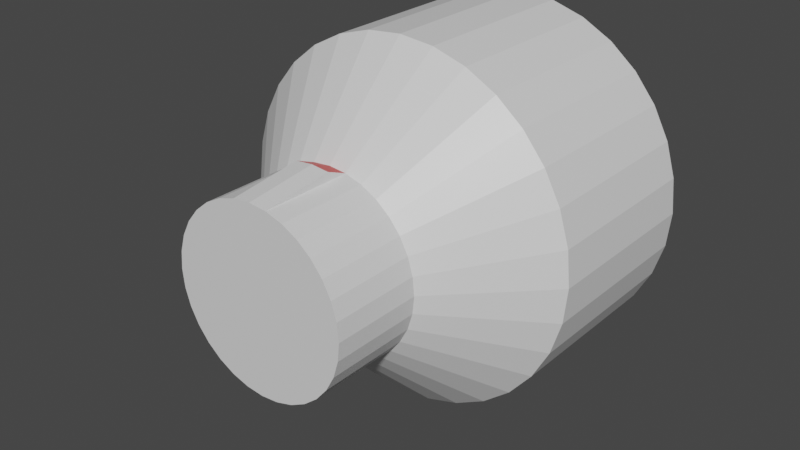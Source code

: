 # Source: Temporary_Emitter.blend  (saved by Blender 2.80.75; exported with 4.5.12 LTS)
import bpy
from mathutils import Matrix  # noqa: F401  (used for matrix-valued properties, if any)

bpy.ops.wm.read_factory_settings(use_empty=True)
scene = bpy.context.scene
scene.name = 'Scene'

# ---- collections
col_collection = bpy.data.collections.new('Collection'); scene.collection.children.link(col_collection)

# ---- materials (node trees are filled in below, after node groups)
mat_body = bpy.data.materials.new('Body')
mat_body.alpha_threshold = 0.0
mat_body.use_transparent_shadow = False
mat_body.line_color = (0.0, 0.0, 0.0, 1.0)
mat_tip = bpy.data.materials.new('Tip')
mat_tip.use_transparent_shadow = False

# ---- material node trees
mat_body.use_nodes = True; mat_body.node_tree.nodes.clear()
_N = mat_body.node_tree.nodes; _L = mat_body.node_tree.links
n0 = _N.new('ShaderNodeOutputMaterial'); n0.name = 'Material Output'; n0.location = (300, 300)
n1 = _N.new('ShaderNodeBsdfPrincipled'); n1.name = 'Principled BSDF'; n1.location = (10, 300)
n1.distribution = 'GGX'
n1.subsurface_method = 'BURLEY'
n1.inputs[2].default_value = 0.4
n1.inputs[3].default_value = 1.45
n1.inputs[27].default_value = (0.0, 0.0, 0.0, 1.0)
n1.inputs[28].default_value = 1.0
_L.new(n1.outputs[0], n0.inputs[0])
n0.is_active_output = True
mat_tip.use_nodes = True; mat_tip.node_tree.nodes.clear()
_N = mat_tip.node_tree.nodes; _L = mat_tip.node_tree.links
n0 = _N.new('ShaderNodeOutputMaterial'); n0.name = 'Material Output'; n0.location = (300, 300)
n1 = _N.new('ShaderNodeBsdfPrincipled'); n1.name = 'Principled BSDF'; n1.location = (10, 300)
n1.distribution = 'GGX'
n1.subsurface_method = 'BURLEY'
n1.inputs[0].default_value = (0.8, 0.04703, 0.03868, 1.0)
n1.inputs[3].default_value = 1.45
n1.inputs[27].default_value = (0.0, 0.0, 0.0, 1.0)
n1.inputs[28].default_value = 1.0
_L.new(n1.outputs[0], n0.inputs[0])
n0.is_active_output = True

# ---- world
world_world = bpy.data.worlds.new('World'); scene.world = world_world
world_world.use_nodes = True; world_world.node_tree.nodes.clear()
_N = world_world.node_tree.nodes; _L = world_world.node_tree.links
n0 = _N.new('ShaderNodeOutputWorld'); n0.name = 'World Output'; n0.location = (300, 300)
n1 = _N.new('ShaderNodeBackground'); n1.name = 'Background'; n1.location = (10, 300)
n1.inputs[0].default_value = (0.05088, 0.05088, 0.05088, 1.0)
_L.new(n1.outputs[0], n0.inputs[0])
n0.is_active_output = True
world_world.color = (0.05088, 0.05088, 0.05088)
world_world.use_sun_shadow = False
world_world.sun_shadow_jitter_overblur = 0.0

# ---- meshes
me_cube = bpy.data.meshes.new('Cube')
me_cube.from_pydata([(0.1768, 0.25, -0.1768), (0.3536, -0.75, -0.3536), (0.1389, 0.25, -0.2079), (0.2778, -0.75, -0.4157), (0.09567, 0.25, -0.231), (0.1913, -0.75, -0.4619), (0.04877, 0.25, -0.2452), (0.09755, -0.75, -0.4904), (0.231, 0.25, -0.09567), (0.4619, -0.75, -0.1913), (0.2079, 0.25, -0.1389), (0.4157, -0.75, -0.2778), (6.065e-08, 0.25, -0.25), (2.678e-08, -0.75, -0.5), (2.678e-08, -0.25, -0.5), (0.09755, -0.25, -0.4904), (0.4904, -0.75, -0.09754), (0.2452, 0.25, -0.04877), (0.5, -0.75, 2.901e-07), (0.25, 0.25, -4.54e-08), (0.4904, -0.75, 0.09755), (0.2452, 0.25, 0.04877), (0.4619, -0.75, 0.1913), (0.231, 0.25, 0.09567), (0.4157, -0.75, 0.2778), (0.2079, 0.25, 0.1389), (0.3536, -0.75, 0.3536), (0.1768, 0.25, 0.1768), (0.2778, -0.75, 0.4157), (0.1389, 0.25, 0.2079), (0.1913, -0.75, 0.4619), (0.09567, 0.25, 0.231), (0.09755, -0.75, 0.4904), (0.04877, 0.25, 0.2452), (-1.361e-07, -0.75, 0.5), (-2.081e-08, 0.25, 0.25), (-0.09755, -0.75, 0.4904), (-0.04877, 0.25, 0.2452), (-0.1913, -0.75, 0.4619), (-0.09567, 0.25, 0.231), (-0.2778, -0.75, 0.4157), (-0.1389, 0.25, 0.2079), (-0.3536, -0.75, 0.3536), (-0.1768, 0.25, 0.1768), (-0.4157, -0.75, 0.2778), (-0.2079, 0.25, 0.1389), (-0.4619, -0.75, 0.1913), (-0.231, 0.25, 0.09567), (-0.4904, -0.75, 0.09755), (-0.2452, 0.25, 0.04877), (-0.5, -0.75, -1.57e-07), (-0.25, 0.25, -2.689e-07), (-0.4904, -0.75, -0.09755), (-0.2452, 0.25, -0.04877), (-0.4619, -0.75, -0.1913), (-0.231, 0.25, -0.09567), (-0.4157, -0.75, -0.2778), (-0.2079, 0.25, -0.1389), (-0.3536, -0.75, -0.3536), (-0.1768, 0.25, -0.1768), (-0.2778, -0.75, -0.4157), (-0.1389, 0.25, -0.2079), (-0.1913, -0.75, -0.4619), (-0.09567, 0.25, -0.231), (-0.09754, -0.75, -0.4904), (-0.04877, 0.25, -0.2452), (0.4157, -0.25, -0.2778), (0.3536, -0.25, -0.3536), (0.2778, -0.25, -0.4157), (0.1913, -0.25, -0.4619), (0.4619, -0.25, -0.1913), (0.4904, -0.25, -0.09754), (0.5, -0.25, 1.56e-07), (0.4904, -0.25, 0.09755), (0.4619, -0.25, 0.1913), (0.4157, -0.25, 0.2778), (0.3536, -0.25, 0.3536), (0.2778, -0.25, 0.4157), (0.1913, -0.25, 0.4619), (0.09755, -0.25, 0.4904), (-1.361e-07, -0.25, 0.5), (-0.09755, -0.25, 0.4904), (-0.1913, -0.25, 0.4619), (-0.2778, -0.25, 0.4157), (-0.3536, -0.25, 0.3536), (-0.4157, -0.25, 0.2778), (-0.4619, -0.25, 0.1913), (-0.4904, -0.25, 0.09754), (-0.5, -0.25, -2.911e-07), (-0.4904, -0.25, -0.09755), (-0.4619, -0.25, -0.1913), (-0.4157, -0.25, -0.2778), (-0.3536, -0.25, -0.3536), (-0.2778, -0.25, -0.4157), (-0.1913, -0.25, -0.4619), (-0.09754, -0.25, -0.4904), (6.065e-08, -2.98e-07, -0.25), (-0.1768, -2.98e-07, -0.1768), (-0.2079, -2.98e-07, -0.1389), (-0.231, -2.384e-07, -0.09567), (-0.1389, -2.98e-07, -0.2079), (-0.09567, -3.576e-07, -0.231), (-0.04877, -3.576e-07, -0.2452), (-0.2452, -2.384e-07, -0.04877), (-0.25, -2.384e-07, -1.947e-07), (-0.2452, -1.788e-07, 0.04877), (-0.231, -2.086e-07, 0.09567), (-0.2079, -2.384e-07, 0.1389), (-0.1768, -2.682e-07, 0.1768), (-0.1389, -1.788e-07, 0.2079), (-0.09567, -1.788e-07, 0.231), (-0.04877, -1.788e-07, 0.2452), (-2.081e-08, -1.788e-07, 0.25), (0.04877, -1.788e-07, 0.2452), (0.09567, -1.788e-07, 0.231), (0.1389, -1.788e-07, 0.2079), (0.1768, -1.788e-07, 0.1768), (0.2079, -2.384e-07, 0.1389), (0.231, -2.384e-07, 0.09567), (0.2452, -2.384e-07, 0.04877), (0.25, -2.682e-07, 2.886e-08), (0.2452, -2.384e-07, -0.04877), (0.231, -2.384e-07, -0.09567), (0.09567, -2.98e-07, -0.231), (0.1389, -2.98e-07, -0.2079), (0.1768, -2.98e-07, -0.1768), (0.2079, -2.98e-07, -0.1389), (0.04877, -2.98e-07, -0.2452), (6.065e-08, 0.05681, -0.273), (-0.04877, 0.05681, -0.2682), (0.04877, 0.05681, -0.2682)], [], [(123, 4, 2, 124), (129, 102, 65), (15, 127, 123, 69), (127, 6, 4, 123), (1, 67, 66, 11), (67, 125, 126, 66), (66, 126, 122, 70), (68, 124, 125, 67), (124, 2, 0, 125), (11, 66, 70, 9), (5, 69, 68, 3), (3, 68, 67, 1), (13, 14, 15, 7), (70, 122, 121, 71), (125, 0, 10, 126), (9, 70, 71, 16), (71, 121, 120, 72), (126, 10, 8, 122), (16, 71, 72, 18), (72, 120, 119, 73), (122, 8, 17, 121), (18, 72, 73, 20), (73, 119, 118, 74), (121, 17, 19, 120), (20, 73, 74, 22), (74, 118, 117, 75), (120, 19, 21, 119), (22, 74, 75, 24), (75, 117, 116, 76), (119, 21, 23, 118), (24, 75, 76, 26), (76, 116, 115, 77), (118, 23, 25, 117), (26, 76, 77, 28), (77, 115, 114, 78), (117, 25, 27, 116), (28, 77, 78, 30), (78, 114, 113, 79), (116, 27, 29, 115), (30, 78, 79, 32), (79, 113, 112, 80), (115, 29, 31, 114), (32, 79, 80, 34), (80, 112, 111, 81), (114, 31, 33, 113), (34, 80, 81, 36), (81, 111, 110, 82), (113, 33, 35, 112), (36, 81, 82, 38), (82, 110, 109, 83), (112, 35, 37, 111), (38, 82, 83, 40), (83, 109, 108, 84), (111, 37, 39, 110), (40, 83, 84, 42), (84, 108, 107, 85), (110, 39, 41, 109), (42, 84, 85, 44), (85, 107, 106, 86), (109, 41, 43, 108), (44, 85, 86, 46), (86, 106, 105, 87), (108, 43, 45, 107), (46, 86, 87, 48), (87, 105, 104, 88), (107, 45, 47, 106), (48, 87, 88, 50), (88, 104, 103, 89), (106, 47, 49, 105), (50, 88, 89, 52), (89, 103, 99, 90), (105, 49, 51, 104), (52, 89, 90, 54), (90, 99, 98, 91), (104, 51, 53, 103), (54, 90, 91, 56), (91, 98, 97, 92), (103, 53, 55, 99), (56, 91, 92, 58), (92, 97, 100, 93), (99, 55, 57, 98), (58, 92, 93, 60), (93, 100, 101, 94), (98, 57, 59, 97), (60, 93, 94, 62), (94, 101, 102, 95), (97, 59, 61, 100), (62, 94, 95, 64), (95, 102, 96, 14), (100, 61, 63, 101), (64, 95, 14, 13), (3, 1, 11, 9, 16, 18, 20, 22, 24, 26, 28, 30, 32, 34, 36, 38, 40, 42, 44, 46, 48, 50, 52, 54, 56, 58, 60, 62, 64, 13, 7, 5), (101, 63, 65, 102), (7, 15, 69, 5), (14, 96, 127, 15), (129, 65, 12, 128), (6, 12, 65, 63, 61, 59, 57, 55, 53, 51, 49, 47, 45, 43, 41, 39, 37, 35, 33, 31, 29, 27, 25, 23, 21, 19, 17, 8, 10, 0, 2, 4), (69, 123, 124, 68), (127, 96, 128, 130), (102, 129, 128, 96), (12, 6, 130, 128), (127, 130, 6)])
me_cube.polygons.foreach_set('material_index', [0, 0, 0, 0, 0, 0, 0, 0, 0, 0, 0, 0, 0, 0, 0, 0, 0, 0, 0, 0, 0, 0, 0, 0, 0, 0, 0, 0, 0, 0, 0, 0, 0, 0, 0, 0, 0, 0, 0, 0, 0, 0, 0, 0, 0, 0, 0, 0, 0, 0, 0, 0, 0, 0, 0, 0, 0, 0, 0, 0, 0, 0, 0, 0, 0, 0, 0, 0, 0, 0, 0, 0, 0, 0, 0, 0, 0, 0, 0, 0, 0, 0, 0, 0, 0, 0, 0, 0, 0, 0, 0, 0, 0, 0, 0, 0, 0, 0, 1, 1, 0, 0])
_uv = me_cube.uv_layers.new(name='UVMap')
_uv.uv.foreach_set('vector', [0.5021, 0.5003, 0.5021, 0.5008, 0.502, 0.5008, 0.502, 0.5003, 0.03125, 0.875, 0.03125, 0.875, 0.4984, 0.5008, 0.9375, 0.75, 0.9375, 0.875, 0.9062, 0.875, 0.9062, 0.75, 0.5019, 0.5003, 0.5019, 0.5008, 0.5017, 0.5008, 0.5017, 0.5003, 0.875, 0.5, 0.875, 0.75, 0.8437, 0.75, 0.8438, 0.5, 0.875, 0.75, 0.875, 0.875, 0.8438, 0.875, 0.8437, 0.75, 0.8437, 0.75, 0.8438, 0.875, 0.8125, 0.875, 0.8125, 0.75, 0.9062, 0.75, 0.9062, 0.875, 0.875, 0.875, 0.875, 0.75, 0.5017, 0.5003, 0.5017, 0.5008, 0.5016, 0.5008, 0.5016, 0.5003, 0.8438, 0.5, 0.8437, 0.75, 0.8125, 0.75, 0.8125, 0.5, 1.0, 0.5, 1.0, 0.75, 0.9688, 0.75, 0.9688, 0.5, 0.9062, 0.5, 0.9062, 0.75, 0.875, 0.75, 0.875, 0.5, 0.9688, 0.5, 0.9688, 0.75, 0.9375, 0.75, 0.9375, 0.5, 0.8125, 0.75, 0.8125, 0.875, 0.7813, 0.875, 0.7813, 0.75, 0.5016, 0.5003, 0.5016, 0.5008, 0.5015, 0.5008, 0.5015, 0.5003, 0.8125, 0.5, 0.8125, 0.75, 0.7813, 0.75, 0.7812, 0.5, 0.7813, 0.75, 0.7813, 0.875, 0.75, 0.875, 0.75, 0.75, 0.5015, 0.5003, 0.5015, 0.5008, 0.5014, 0.5008, 0.5014, 0.5003, 0.7812, 0.5, 0.7813, 0.75, 0.75, 0.75, 0.75, 0.5, 0.75, 0.75, 0.75, 0.875, 0.7188, 0.875, 0.7188, 0.75, 0.5014, 0.5003, 0.5014, 0.5008, 0.5013, 0.5008, 0.5013, 0.5003, 0.75, 0.5, 0.75, 0.75, 0.7188, 0.75, 0.7188, 0.5, 0.7188, 0.75, 0.7188, 0.875, 0.6875, 0.875, 0.6875, 0.75, 0.5013, 0.5003, 0.5013, 0.5008, 0.5011, 0.5008, 0.5011, 0.5003, 0.7188, 0.5, 0.7188, 0.75, 0.6875, 0.75, 0.6875, 0.5, 0.6875, 0.75, 0.6875, 0.875, 0.6562, 0.875, 0.6562, 0.75, 0.5011, 0.5003, 0.5011, 0.5008, 0.501, 0.5008, 0.501, 0.5003, 0.6875, 0.5, 0.6875, 0.75, 0.6562, 0.75, 0.6562, 0.5, 0.6562, 0.75, 0.6562, 0.875, 0.625, 0.875, 0.625, 0.75, 0.501, 0.5003, 0.501, 0.5008, 0.5009, 0.5008, 0.5009, 0.5003, 0.6562, 0.5, 0.6562, 0.75, 0.625, 0.75, 0.625, 0.5, 0.625, 0.75, 0.625, 0.875, 0.5938, 0.875, 0.5938, 0.75, 0.5009, 0.5003, 0.5009, 0.5008, 0.5008, 0.5008, 0.5008, 0.5003, 0.625, 0.5, 0.625, 0.75, 0.5938, 0.75, 0.5938, 0.5, 0.5938, 0.75, 0.5938, 0.875, 0.5625, 0.875, 0.5625, 0.75, 0.5008, 0.5003, 0.5008, 0.5008, 0.5007, 0.5008, 0.5007, 0.5003, 0.5938, 0.5, 0.5938, 0.75, 0.5625, 0.75, 0.5625, 0.5, 0.5625, 0.75, 0.5625, 0.875, 0.5313, 0.875, 0.5313, 0.75, 0.5007, 0.5003, 0.5007, 0.5008, 0.5005, 0.5008, 0.5005, 0.5003, 0.5625, 0.5, 0.5625, 0.75, 0.5313, 0.75, 0.5312, 0.5, 0.5313, 0.75, 0.5313, 0.875, 0.5, 0.875, 0.5, 0.75, 0.5005, 0.5003, 0.5005, 0.5008, 0.5004, 0.5008, 0.5004, 0.5003, 0.5312, 0.5, 0.5313, 0.75, 0.5, 0.75, 0.5, 0.5, 0.5, 0.75, 0.5, 0.875, 0.4688, 0.875, 0.4688, 0.75, 0.5004, 0.5003, 0.5004, 0.5008, 0.5003, 0.5008, 0.5003, 0.5003, 0.5, 0.5, 0.5, 0.75, 0.4688, 0.75, 0.4688, 0.5, 0.4688, 0.75, 0.4688, 0.875, 0.4375, 0.875, 0.4375, 0.75, 0.5003, 0.5003, 0.5003, 0.5008, 0.5002, 0.5008, 0.5002, 0.5003, 0.4688, 0.5, 0.4688, 0.75, 0.4375, 0.75, 0.4375, 0.5, 0.4375, 0.75, 0.4375, 0.875, 0.4062, 0.875, 0.4062, 0.75, 0.5002, 0.5003, 0.5002, 0.5008, 0.5001, 0.5008, 0.5001, 0.5003, 0.4375, 0.5, 0.4375, 0.75, 0.4062, 0.75, 0.4062, 0.5, 0.4062, 0.75, 0.4062, 0.875, 0.375, 0.875, 0.375, 0.75, 0.5001, 0.5003, 0.5001, 0.5008, 0.5, 0.5008, 0.5, 0.5003, 0.4062, 0.5, 0.4062, 0.75, 0.375, 0.75, 0.375, 0.5, 0.375, 0.75, 0.375, 0.875, 0.3437, 0.875, 0.3438, 0.75, 0.5, 0.5003, 0.5, 0.5008, 0.4998, 0.5008, 0.4998, 0.5003, 0.375, 0.5, 0.375, 0.75, 0.3438, 0.75, 0.3438, 0.5, 0.3438, 0.75, 0.3437, 0.875, 0.3125, 0.875, 0.3125, 0.75, 0.4998, 0.5003, 0.4998, 0.5008, 0.4997, 0.5008, 0.4997, 0.5003, 0.3438, 0.5, 0.3438, 0.75, 0.3125, 0.75, 0.3125, 0.5, 0.3125, 0.75, 0.3125, 0.875, 0.2812, 0.875, 0.2812, 0.75, 0.4997, 0.5003, 0.4997, 0.5008, 0.4996, 0.5008, 0.4996, 0.5003, 0.3125, 0.5, 0.3125, 0.75, 0.2812, 0.75, 0.2812, 0.5, 0.2812, 0.75, 0.2812, 0.875, 0.25, 0.875, 0.25, 0.75, 0.4996, 0.5003, 0.4996, 0.5008, 0.4995, 0.5008, 0.4995, 0.5003, 0.2812, 0.5, 0.2812, 0.75, 0.25, 0.75, 0.25, 0.5, 0.25, 0.75, 0.25, 0.875, 0.2188, 0.875, 0.2188, 0.75, 0.4995, 0.5003, 0.4995, 0.5008, 0.4994, 0.5008, 0.4994, 0.5003, 0.25, 0.5, 0.25, 0.75, 0.2188, 0.75, 0.2188, 0.5, 0.2188, 0.75, 0.2188, 0.875, 0.1875, 0.875, 0.1875, 0.75, 0.4994, 0.5003, 0.4994, 0.5008, 0.4992, 0.5008, 0.4992, 0.5003, 0.2188, 0.5, 0.2188, 0.75, 0.1875, 0.75, 0.1875, 0.5, 0.1875, 0.75, 0.1875, 0.875, 0.1563, 0.875, 0.1562, 0.75, 0.4992, 0.5003, 0.4992, 0.5008, 0.4991, 0.5008, 0.4991, 0.5003, 0.1875, 0.5, 0.1875, 0.75, 0.1562, 0.75, 0.1562, 0.5, 0.1562, 0.75, 0.1563, 0.875, 0.125, 0.875, 0.125, 0.75, 0.4991, 0.5003, 0.4991, 0.5008, 0.499, 0.5008, 0.499, 0.5003, 0.1562, 0.5, 0.1562, 0.75, 0.125, 0.75, 0.125, 0.5, 0.125, 0.75, 0.125, 0.875, 0.09375, 0.875, 0.09375, 0.75, 0.499, 0.5003, 0.499, 0.5008, 0.4989, 0.5008, 0.4989, 0.5003, 0.125, 0.5, 0.125, 0.75, 0.09375, 0.75, 0.09375, 0.5, 0.09375, 0.75, 0.09375, 0.875, 0.0625, 0.875, 0.0625, 0.75, 0.4989, 0.5003, 0.4989, 0.5008, 0.4988, 0.5008, 0.4988, 0.5003, 0.09375, 0.5, 0.09375, 0.75, 0.0625, 0.75, 0.0625, 0.5, 0.0625, 0.75, 0.0625, 0.875, 0.03125, 0.875, 0.03125, 0.75, 0.4988, 0.5003, 0.4988, 0.5008, 0.4986, 0.5008, 0.4986, 0.5003, 0.0625, 0.5, 0.0625, 0.75, 0.03125, 0.75, 0.03125, 0.5, 0.03125, 0.75, 0.03125, 0.875, 0.0, 0.875, 0.0, 0.75, 0.4986, 0.5003, 0.4986, 0.5008, 0.4985, 0.5008, 0.4985, 0.5003, 0.03125, 0.5, 0.03125, 0.75, 0.0, 0.75, 0.0, 0.5, 0.8833, 0.4496, 0.9197, 0.4197, 0.9496, 0.3833, 0.9717, 0.3418, 0.9854, 0.2968, 0.99, 0.25, 0.9854, 0.2032, 0.9717, 0.1582, 0.9496, 0.1167, 0.9197, 0.08029, 0.8833, 0.05045, 0.8418, 0.02827, 0.7968, 0.01461, 0.75, 0.01, 0.7032, 0.01461, 0.6582, 0.02827, 0.6167, 0.05045, 0.5803, 0.08029, 0.5504, 0.1167, 0.5283, 0.1582, 0.5146, 0.2032, 0.51, 0.25, 0.5146, 0.2968, 0.5283, 0.3418, 0.5504, 0.3833, 0.5803, 0.4197, 0.6167, 0.4496, 0.6582, 0.4717, 0.7032, 0.4854, 0.75, 0.49, 0.7968, 0.4854, 0.8418, 0.4717, 0.4985, 0.5003, 0.4985, 0.5008, 0.4984, 0.5008, 0.4984, 0.5003, 0.9375, 0.5, 0.9375, 0.75, 0.9062, 0.75, 0.9062, 0.5, 0.9688, 0.75, 0.9688, 0.875, 0.9375, 0.875, 0.9375, 0.75, 0.03125, 0.875, 0.4991, 0.4988, 0.502, 0.5008, 0.0, 0.875, 0.4994, 0.4988, 0.4992, 0.4988, 0.4991, 0.4988, 0.4989, 0.4987, 0.4987, 0.4987, 0.4986, 0.4986, 0.4985, 0.4984, 0.4984, 0.4983, 0.4983, 0.4981, 0.4983, 0.4979, 0.4983, 0.4977, 0.4984, 0.4976, 0.4985, 0.4974, 0.4986, 0.4973, 0.4987, 0.4971, 0.4989, 0.4971, 0.4991, 0.497, 0.4992, 0.497, 0.4994, 0.497, 0.4996, 0.4971, 0.4997, 0.4971, 0.4999, 0.4973, 0.5, 0.4974, 0.5001, 0.4976, 0.5001, 0.4977, 0.5002, 0.4979, 0.5001, 0.4981, 0.5001, 0.4983, 0.5, 0.4984, 0.4999, 0.4986, 0.4997, 0.4987, 0.4996, 0.4987, 1.0, 0.75, 1.0, 0.875, 0.9688, 0.875, 0.9688, 0.75, 0.4999, 0.5, 0.5001, 0.5, 0.5001, 0.5, 0.4999, 0.5, 0.5008, 0.5, 0.5008, 0.5, 0.4992, 0.5, 0.4992, 0.5, 0.502, 0.5008, 0.5019, 0.5008, 0.5019, 0.5003, 0.502, 0.5003, 0.5019, 0.5003, 0.5019, 0.5003, 0.5019, 0.5008])
me_cube.materials.append(mat_body)
me_cube.materials.append(mat_tip)
me_cube.use_remesh_preserve_volume = False
me_cube.use_remesh_preserve_attributes = False
me_cube.use_mirror_vertex_groups = False
me_cube.update()

# ---- objects
ob_emitter = bpy.data.objects.new('Emitter', me_cube)

# ---- transforms, parenting, visibility, modifiers, constraints
ob_emitter.location = (0.0, 0.0, 0.0)
ob_emitter.rotation_euler = (3.142, -0.0, 0.0)
ob_emitter.lock_rotations_4d = False
ob_emitter.empty_display_type = 'ARROWS'
ob_emitter.lineart.crease_threshold = 0.0

# ---- collection membership
col_collection.objects.link(ob_emitter)

# ---- scene / render settings (as saved in the file)
scene.frame_start = 1; scene.frame_end = 250; scene.frame_set(1)
scene.render.engine = 'BLENDER_EEVEE_NEXT'
scene.cycles.use_denoising = False
scene.cycles.samples = 128
scene.cycles.sampling_pattern = 'TABULATED_SOBOL'
scene.cycles.use_adaptive_sampling = False
scene.cycles.use_light_tree = False
scene.view_settings.view_transform = 'Filmic'
bpy.context.view_layer.update()

# ---- added for rendering (the .blend has no active camera and no usable light): camera, sun
cam_auto = bpy.data.cameras.new('AutoCamera')
cam_auto.lens = 50.0
cam_auto.sensor_width = 36.0
cam_auto.clip_end = 1000.0
ob_auto_camera = bpy.data.objects.new('AutoCamera', cam_auto)
scene.collection.objects.link(ob_auto_camera)
ob_auto_camera.location = (1.60254, -1.67304, 1.28203)
ob_auto_camera.rotation_euler = (1.09748, -7.21219e-08, 0.694738)
scene.camera = ob_auto_camera
light_auto_sun = bpy.data.lights.new('AutoSun', 'SUN')
light_auto_sun.energy = 3.0
light_auto_sun.angle = 0.0523599
ob_auto_sun = bpy.data.objects.new('AutoSun', light_auto_sun)
scene.collection.objects.link(ob_auto_sun)
ob_auto_sun.rotation_euler = (0.872665, 0.174533, 0.523599)
bpy.context.view_layer.update()
